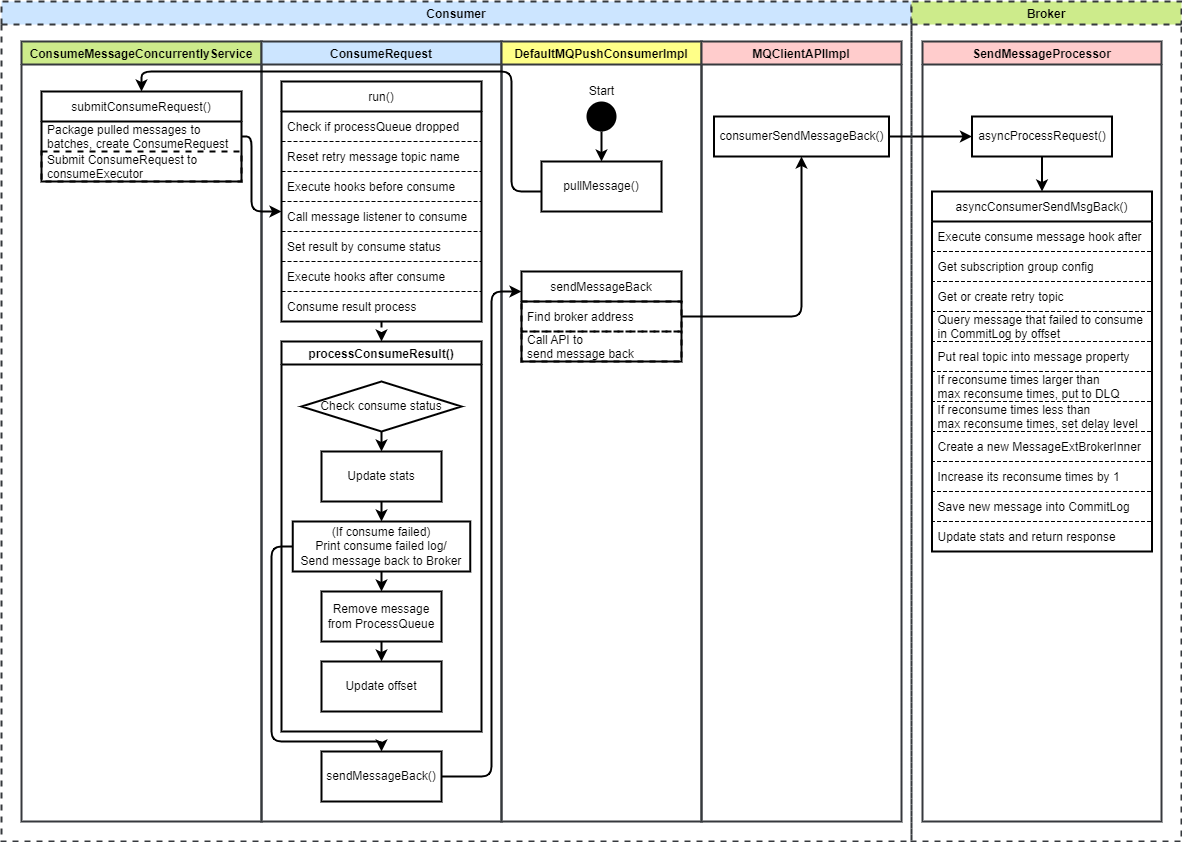

The diagram above was exported from draw.io. Its source (the exported page's mxGraphModel, read from the mxfile embedded in the PNG):
<mxGraphModel dx="1616" dy="940" grid="1" gridSize="10" guides="1" tooltips="1" connect="1" arrows="1" fold="1" page="1" pageScale="1" pageWidth="827" pageHeight="1169" math="0" shadow="0">
  <root>
    <mxCell id="0" />
    <mxCell id="1" parent="0" />
    <mxCell id="4" value="ConsumeMessageConcurrentlyService" style="swimlane;fillColor=#cdeb8b;strokeColor=#36393d;strokeWidth=2;" vertex="1" parent="1">
      <mxGeometry x="60" y="80" width="240" height="780" as="geometry" />
    </mxCell>
    <mxCell id="5" value="submitConsumeRequest()" style="swimlane;fontStyle=0;childLayout=stackLayout;horizontal=1;startSize=30;horizontalStack=0;resizeParent=1;resizeParentMax=0;resizeLast=0;collapsible=1;marginBottom=0;strokeWidth=2;" vertex="1" parent="4">
      <mxGeometry x="20" y="50" width="200" height="90" as="geometry" />
    </mxCell>
    <mxCell id="6" value="Package pulled messages to &#10;batches, create ConsumeRequest" style="text;strokeColor=none;fillColor=none;align=left;verticalAlign=middle;spacingLeft=4;spacingRight=4;overflow=hidden;points=[[0,0.5],[1,0.5]];portConstraint=eastwest;rotatable=0;dashed=1;strokeWidth=2;" vertex="1" parent="5">
      <mxGeometry y="30" width="200" height="30" as="geometry" />
    </mxCell>
    <mxCell id="8" value="Submit ConsumeRequest to &#10;consumeExecutor" style="text;strokeColor=default;fillColor=none;align=left;verticalAlign=middle;spacingLeft=4;spacingRight=4;overflow=hidden;points=[[0,0.5],[1,0.5]];portConstraint=eastwest;rotatable=0;dashed=1;strokeWidth=2;" vertex="1" parent="5">
      <mxGeometry y="60" width="200" height="30" as="geometry" />
    </mxCell>
    <mxCell id="9" value="ConsumeRequest" style="swimlane;fillColor=#cce5ff;strokeColor=#36393d;strokeWidth=2;" vertex="1" parent="1">
      <mxGeometry x="300" y="80" width="240" height="780" as="geometry" />
    </mxCell>
    <mxCell id="74" style="edgeStyle=orthogonalEdgeStyle;html=1;dashed=1;strokeWidth=2;" edge="1" parent="9" source="10" target="27">
      <mxGeometry relative="1" as="geometry" />
    </mxCell>
    <mxCell id="10" value="run()" style="swimlane;fontStyle=0;childLayout=stackLayout;horizontal=1;startSize=30;horizontalStack=0;resizeParent=1;resizeParentMax=0;resizeLast=0;collapsible=1;marginBottom=0;perimeterSpacing=0;strokeWidth=2;" vertex="1" parent="9">
      <mxGeometry x="20" y="40" width="200" height="240" as="geometry" />
    </mxCell>
    <mxCell id="11" value="Check if processQueue dropped" style="text;strokeColor=default;fillColor=none;align=left;verticalAlign=middle;spacingLeft=4;spacingRight=4;overflow=hidden;points=[[0,0.5],[1,0.5]];portConstraint=eastwest;rotatable=0;dashed=1;strokeWidth=1;" vertex="1" parent="10">
      <mxGeometry y="30" width="200" height="30" as="geometry" />
    </mxCell>
    <mxCell id="12" value="Reset retry message topic name" style="text;strokeColor=default;fillColor=none;align=left;verticalAlign=middle;spacingLeft=4;spacingRight=4;overflow=hidden;points=[[0,0.5],[1,0.5]];portConstraint=eastwest;rotatable=0;dashed=1;strokeWidth=1;" vertex="1" parent="10">
      <mxGeometry y="60" width="200" height="30" as="geometry" />
    </mxCell>
    <mxCell id="13" value="Execute hooks before consume" style="text;strokeColor=default;fillColor=none;align=left;verticalAlign=middle;spacingLeft=4;spacingRight=4;overflow=hidden;points=[[0,0.5],[1,0.5]];portConstraint=eastwest;rotatable=0;dashed=1;strokeWidth=1;" vertex="1" parent="10">
      <mxGeometry y="90" width="200" height="30" as="geometry" />
    </mxCell>
    <mxCell id="14" value="Call message listener to consume" style="text;strokeColor=default;fillColor=none;align=left;verticalAlign=middle;spacingLeft=4;spacingRight=4;overflow=hidden;points=[[0,0.5],[1,0.5]];portConstraint=eastwest;rotatable=0;dashed=1;strokeWidth=1;" vertex="1" parent="10">
      <mxGeometry y="120" width="200" height="30" as="geometry" />
    </mxCell>
    <mxCell id="15" value="Set result by consume status" style="text;strokeColor=default;fillColor=none;align=left;verticalAlign=middle;spacingLeft=4;spacingRight=4;overflow=hidden;points=[[0,0.5],[1,0.5]];portConstraint=eastwest;rotatable=0;dashed=1;strokeWidth=1;" vertex="1" parent="10">
      <mxGeometry y="150" width="200" height="30" as="geometry" />
    </mxCell>
    <mxCell id="16" value="Execute hooks after consume" style="text;strokeColor=default;fillColor=none;align=left;verticalAlign=middle;spacingLeft=4;spacingRight=4;overflow=hidden;points=[[0,0.5],[1,0.5]];portConstraint=eastwest;rotatable=0;dashed=1;strokeWidth=1;" vertex="1" parent="10">
      <mxGeometry y="180" width="200" height="30" as="geometry" />
    </mxCell>
    <mxCell id="17" value="Consume result process" style="text;strokeColor=default;fillColor=none;align=left;verticalAlign=middle;spacingLeft=4;spacingRight=4;overflow=hidden;points=[[0,0.5],[1,0.5]];portConstraint=eastwest;rotatable=0;dashed=1;strokeWidth=1;" vertex="1" parent="10">
      <mxGeometry y="210" width="200" height="30" as="geometry" />
    </mxCell>
    <mxCell id="27" value="processConsumeResult()" style="swimlane;strokeWidth=2;" vertex="1" parent="9">
      <mxGeometry x="20" y="300" width="200" height="390" as="geometry" />
    </mxCell>
    <mxCell id="33" style="edgeStyle=none;html=1;strokeWidth=2;" edge="1" parent="27" source="28" target="30">
      <mxGeometry relative="1" as="geometry" />
    </mxCell>
    <mxCell id="28" value="Check consume status" style="rhombus;whiteSpace=wrap;html=1;strokeWidth=2;" vertex="1" parent="27">
      <mxGeometry x="20" y="40" width="160" height="50" as="geometry" />
    </mxCell>
    <mxCell id="36" style="edgeStyle=none;html=1;strokeWidth=2;" edge="1" parent="27" source="29" target="31">
      <mxGeometry relative="1" as="geometry" />
    </mxCell>
    <mxCell id="29" value="(If consume failed)&lt;br&gt;Print consume failed log/&lt;br&gt;Send message back to Broker" style="rounded=0;whiteSpace=wrap;html=1;strokeWidth=2;" vertex="1" parent="27">
      <mxGeometry x="11.25" y="180" width="177.5" height="50" as="geometry" />
    </mxCell>
    <mxCell id="37" style="edgeStyle=none;html=1;strokeWidth=2;" edge="1" parent="27" source="31" target="32">
      <mxGeometry relative="1" as="geometry" />
    </mxCell>
    <mxCell id="31" value="Remove message from ProcessQueue" style="rounded=0;whiteSpace=wrap;html=1;strokeWidth=2;" vertex="1" parent="27">
      <mxGeometry x="40" y="250" width="120" height="50" as="geometry" />
    </mxCell>
    <mxCell id="34" style="edgeStyle=none;html=1;strokeWidth=2;" edge="1" parent="27" source="30" target="29">
      <mxGeometry relative="1" as="geometry" />
    </mxCell>
    <mxCell id="30" value="Update stats" style="rounded=0;whiteSpace=wrap;html=1;strokeWidth=2;" vertex="1" parent="27">
      <mxGeometry x="40" y="110" width="120" height="50" as="geometry" />
    </mxCell>
    <mxCell id="32" value="Update offset" style="rounded=0;whiteSpace=wrap;html=1;strokeWidth=2;" vertex="1" parent="27">
      <mxGeometry x="40" y="320" width="120" height="50" as="geometry" />
    </mxCell>
    <mxCell id="42" value="sendMessageBack()" style="rounded=0;whiteSpace=wrap;html=1;strokeWidth=2;" vertex="1" parent="9">
      <mxGeometry x="60" y="710" width="120" height="50" as="geometry" />
    </mxCell>
    <mxCell id="43" style="edgeStyle=orthogonalEdgeStyle;html=1;strokeWidth=2;" edge="1" parent="9" source="29" target="42">
      <mxGeometry relative="1" as="geometry">
        <Array as="points">
          <mxPoint x="10" y="505" />
          <mxPoint x="10" y="700" />
          <mxPoint x="120" y="700" />
        </Array>
      </mxGeometry>
    </mxCell>
    <mxCell id="44" value="DefaultMQPushConsumerImpl" style="swimlane;fillColor=#ffff88;strokeColor=#36393d;strokeWidth=2;" vertex="1" parent="1">
      <mxGeometry x="540" y="80" width="200" height="780" as="geometry" />
    </mxCell>
    <mxCell id="45" value="sendMessageBack" style="swimlane;fontStyle=0;childLayout=stackLayout;horizontal=1;startSize=30;horizontalStack=0;resizeParent=1;resizeParentMax=0;resizeLast=0;collapsible=1;marginBottom=0;strokeWidth=2;" vertex="1" parent="44">
      <mxGeometry x="20" y="230" width="160" height="90" as="geometry" />
    </mxCell>
    <mxCell id="46" value="Find broker address" style="text;strokeColor=default;fillColor=none;align=left;verticalAlign=middle;spacingLeft=4;spacingRight=4;overflow=hidden;points=[[0,0.5],[1,0.5]];portConstraint=eastwest;rotatable=0;dashed=1;strokeWidth=2;" vertex="1" parent="45">
      <mxGeometry y="30" width="160" height="30" as="geometry" />
    </mxCell>
    <mxCell id="47" value="Call API to &#10;send message back" style="text;strokeColor=default;fillColor=none;align=left;verticalAlign=middle;spacingLeft=4;spacingRight=4;overflow=hidden;points=[[0,0.5],[1,0.5]];portConstraint=eastwest;rotatable=0;dashed=1;strokeWidth=2;" vertex="1" parent="45">
      <mxGeometry y="60" width="160" height="30" as="geometry" />
    </mxCell>
    <mxCell id="78" value="pullMessage()" style="rounded=0;whiteSpace=wrap;html=1;strokeWidth=2;" vertex="1" parent="44">
      <mxGeometry x="40" y="120" width="120" height="50" as="geometry" />
    </mxCell>
    <mxCell id="81" style="edgeStyle=orthogonalEdgeStyle;html=1;strokeWidth=2;" edge="1" parent="44" source="80" target="78">
      <mxGeometry relative="1" as="geometry" />
    </mxCell>
    <mxCell id="80" value="" style="ellipse;fillColor=#000000;strokeColor=none;dashed=1;strokeWidth=2;" vertex="1" parent="44">
      <mxGeometry x="85" y="60" width="30" height="30" as="geometry" />
    </mxCell>
    <mxCell id="82" value="Start" style="text;html=1;align=center;verticalAlign=middle;resizable=0;points=[];autosize=1;strokeColor=none;fillColor=none;" vertex="1" parent="44">
      <mxGeometry x="80" y="40" width="40" height="20" as="geometry" />
    </mxCell>
    <mxCell id="49" value="MQClientAPIImpl" style="swimlane;fillColor=#ffcccc;strokeColor=#36393d;strokeWidth=2;" vertex="1" parent="1">
      <mxGeometry x="740" y="80" width="200" height="780" as="geometry" />
    </mxCell>
    <mxCell id="50" value="consumerSendMessageBack()" style="rounded=0;whiteSpace=wrap;html=1;strokeWidth=2;" vertex="1" parent="49">
      <mxGeometry x="12.5" y="75" width="175" height="40" as="geometry" />
    </mxCell>
    <mxCell id="55" value="SendMessageProcessor" style="swimlane;fillColor=#ffcccc;strokeColor=#36393d;strokeWidth=2;" vertex="1" parent="1">
      <mxGeometry x="961" y="80" width="239" height="780" as="geometry" />
    </mxCell>
    <mxCell id="77" style="edgeStyle=orthogonalEdgeStyle;html=1;strokeWidth=2;" edge="1" parent="55" source="56" target="57">
      <mxGeometry relative="1" as="geometry" />
    </mxCell>
    <mxCell id="56" value="asyncProcessRequest()" style="rounded=0;whiteSpace=wrap;html=1;strokeWidth=2;" vertex="1" parent="55">
      <mxGeometry x="49.5" y="75" width="140" height="40" as="geometry" />
    </mxCell>
    <mxCell id="57" value="asyncConsumerSendMsgBack()" style="swimlane;fontStyle=0;childLayout=stackLayout;horizontal=1;startSize=30;horizontalStack=0;resizeParent=1;resizeParentMax=0;resizeLast=0;collapsible=1;marginBottom=0;strokeWidth=2;" vertex="1" parent="55">
      <mxGeometry x="9.5" y="150" width="220" height="360" as="geometry" />
    </mxCell>
    <mxCell id="58" value="Execute consume message hook after" style="text;strokeColor=default;fillColor=none;align=left;verticalAlign=middle;spacingLeft=4;spacingRight=4;overflow=hidden;points=[[0,0.5],[1,0.5]];portConstraint=eastwest;rotatable=0;dashed=1;strokeWidth=1;" vertex="1" parent="57">
      <mxGeometry y="30" width="220" height="30" as="geometry" />
    </mxCell>
    <mxCell id="59" value="Get subscription group config" style="text;strokeColor=default;fillColor=none;align=left;verticalAlign=middle;spacingLeft=4;spacingRight=4;overflow=hidden;points=[[0,0.5],[1,0.5]];portConstraint=eastwest;rotatable=0;dashed=1;strokeWidth=1;" vertex="1" parent="57">
      <mxGeometry y="60" width="220" height="30" as="geometry" />
    </mxCell>
    <mxCell id="60" value="Get or create retry topic" style="text;strokeColor=default;fillColor=none;align=left;verticalAlign=middle;spacingLeft=4;spacingRight=4;overflow=hidden;points=[[0,0.5],[1,0.5]];portConstraint=eastwest;rotatable=0;dashed=1;strokeWidth=1;" vertex="1" parent="57">
      <mxGeometry y="90" width="220" height="30" as="geometry" />
    </mxCell>
    <mxCell id="61" value="Query message that failed to consume &#10;in CommitLog by offset" style="text;strokeColor=default;fillColor=none;align=left;verticalAlign=middle;spacingLeft=4;spacingRight=4;overflow=hidden;points=[[0,0.5],[1,0.5]];portConstraint=eastwest;rotatable=0;dashed=1;strokeWidth=1;" vertex="1" parent="57">
      <mxGeometry y="120" width="220" height="30" as="geometry" />
    </mxCell>
    <mxCell id="62" value="Put real topic into message property" style="text;strokeColor=default;fillColor=none;align=left;verticalAlign=middle;spacingLeft=4;spacingRight=4;overflow=hidden;points=[[0,0.5],[1,0.5]];portConstraint=eastwest;rotatable=0;dashed=1;strokeWidth=1;" vertex="1" parent="57">
      <mxGeometry y="150" width="220" height="30" as="geometry" />
    </mxCell>
    <mxCell id="63" value="If reconsume times larger than &#10;max reconsume times, put to DLQ" style="text;strokeColor=default;fillColor=none;align=left;verticalAlign=middle;spacingLeft=4;spacingRight=4;overflow=hidden;points=[[0,0.5],[1,0.5]];portConstraint=eastwest;rotatable=0;dashed=1;strokeWidth=1;" vertex="1" parent="57">
      <mxGeometry y="180" width="220" height="30" as="geometry" />
    </mxCell>
    <mxCell id="64" value="If reconsume times less than &#10;max reconsume times, set delay level" style="text;strokeColor=default;fillColor=none;align=left;verticalAlign=middle;spacingLeft=4;spacingRight=4;overflow=hidden;points=[[0,0.5],[1,0.5]];portConstraint=eastwest;rotatable=0;dashed=1;strokeWidth=1;" vertex="1" parent="57">
      <mxGeometry y="210" width="220" height="30" as="geometry" />
    </mxCell>
    <mxCell id="65" value="Create a new MessageExtBrokerInner" style="text;strokeColor=default;fillColor=none;align=left;verticalAlign=middle;spacingLeft=4;spacingRight=4;overflow=hidden;points=[[0,0.5],[1,0.5]];portConstraint=eastwest;rotatable=0;dashed=1;strokeWidth=1;" vertex="1" parent="57">
      <mxGeometry y="240" width="220" height="30" as="geometry" />
    </mxCell>
    <mxCell id="66" value="Increase its reconsume times by 1" style="text;strokeColor=default;fillColor=none;align=left;verticalAlign=middle;spacingLeft=4;spacingRight=4;overflow=hidden;points=[[0,0.5],[1,0.5]];portConstraint=eastwest;rotatable=0;dashed=1;strokeWidth=1;" vertex="1" parent="57">
      <mxGeometry y="270" width="220" height="30" as="geometry" />
    </mxCell>
    <mxCell id="67" value="Save new message into CommitLog" style="text;strokeColor=default;fillColor=none;align=left;verticalAlign=middle;spacingLeft=4;spacingRight=4;overflow=hidden;points=[[0,0.5],[1,0.5]];portConstraint=eastwest;rotatable=0;dashed=1;strokeWidth=1;" vertex="1" parent="57">
      <mxGeometry y="300" width="220" height="30" as="geometry" />
    </mxCell>
    <mxCell id="68" value="Update stats and return response" style="text;strokeColor=default;fillColor=none;align=left;verticalAlign=middle;spacingLeft=4;spacingRight=4;overflow=hidden;points=[[0,0.5],[1,0.5]];portConstraint=eastwest;rotatable=0;dashed=1;strokeWidth=1;" vertex="1" parent="57">
      <mxGeometry y="330" width="220" height="30" as="geometry" />
    </mxCell>
    <mxCell id="70" style="edgeStyle=orthogonalEdgeStyle;html=1;strokeWidth=2;" edge="1" parent="1" source="5" target="10">
      <mxGeometry relative="1" as="geometry">
        <Array as="points">
          <mxPoint x="290" y="175" />
          <mxPoint x="290" y="250" />
        </Array>
      </mxGeometry>
    </mxCell>
    <mxCell id="71" style="edgeStyle=orthogonalEdgeStyle;html=1;strokeWidth=2;" edge="1" parent="1" source="42" target="45">
      <mxGeometry relative="1" as="geometry">
        <Array as="points">
          <mxPoint x="530" y="815" />
          <mxPoint x="530" y="330" />
        </Array>
      </mxGeometry>
    </mxCell>
    <mxCell id="72" style="edgeStyle=orthogonalEdgeStyle;html=1;strokeWidth=2;" edge="1" parent="1" source="45" target="50">
      <mxGeometry relative="1" as="geometry" />
    </mxCell>
    <mxCell id="73" style="edgeStyle=orthogonalEdgeStyle;html=1;strokeWidth=2;" edge="1" parent="1" source="50" target="56">
      <mxGeometry relative="1" as="geometry" />
    </mxCell>
    <mxCell id="79" style="edgeStyle=orthogonalEdgeStyle;html=1;strokeWidth=2;" edge="1" parent="1" source="78" target="5">
      <mxGeometry relative="1" as="geometry">
        <Array as="points">
          <mxPoint x="550" y="230" />
          <mxPoint x="550" y="110" />
          <mxPoint x="180" y="110" />
        </Array>
      </mxGeometry>
    </mxCell>
    <mxCell id="83" value="Consumer" style="swimlane;dashed=1;strokeColor=#36393d;strokeWidth=2;fillColor=#cce5ff;" vertex="1" parent="1">
      <mxGeometry x="40" y="40" width="910" height="840" as="geometry" />
    </mxCell>
    <mxCell id="84" value="Broker" style="swimlane;dashed=1;strokeColor=#36393d;strokeWidth=2;fillColor=#cdeb8b;" vertex="1" parent="1">
      <mxGeometry x="950" y="40" width="270" height="840" as="geometry" />
    </mxCell>
  </root>
</mxGraphModel>